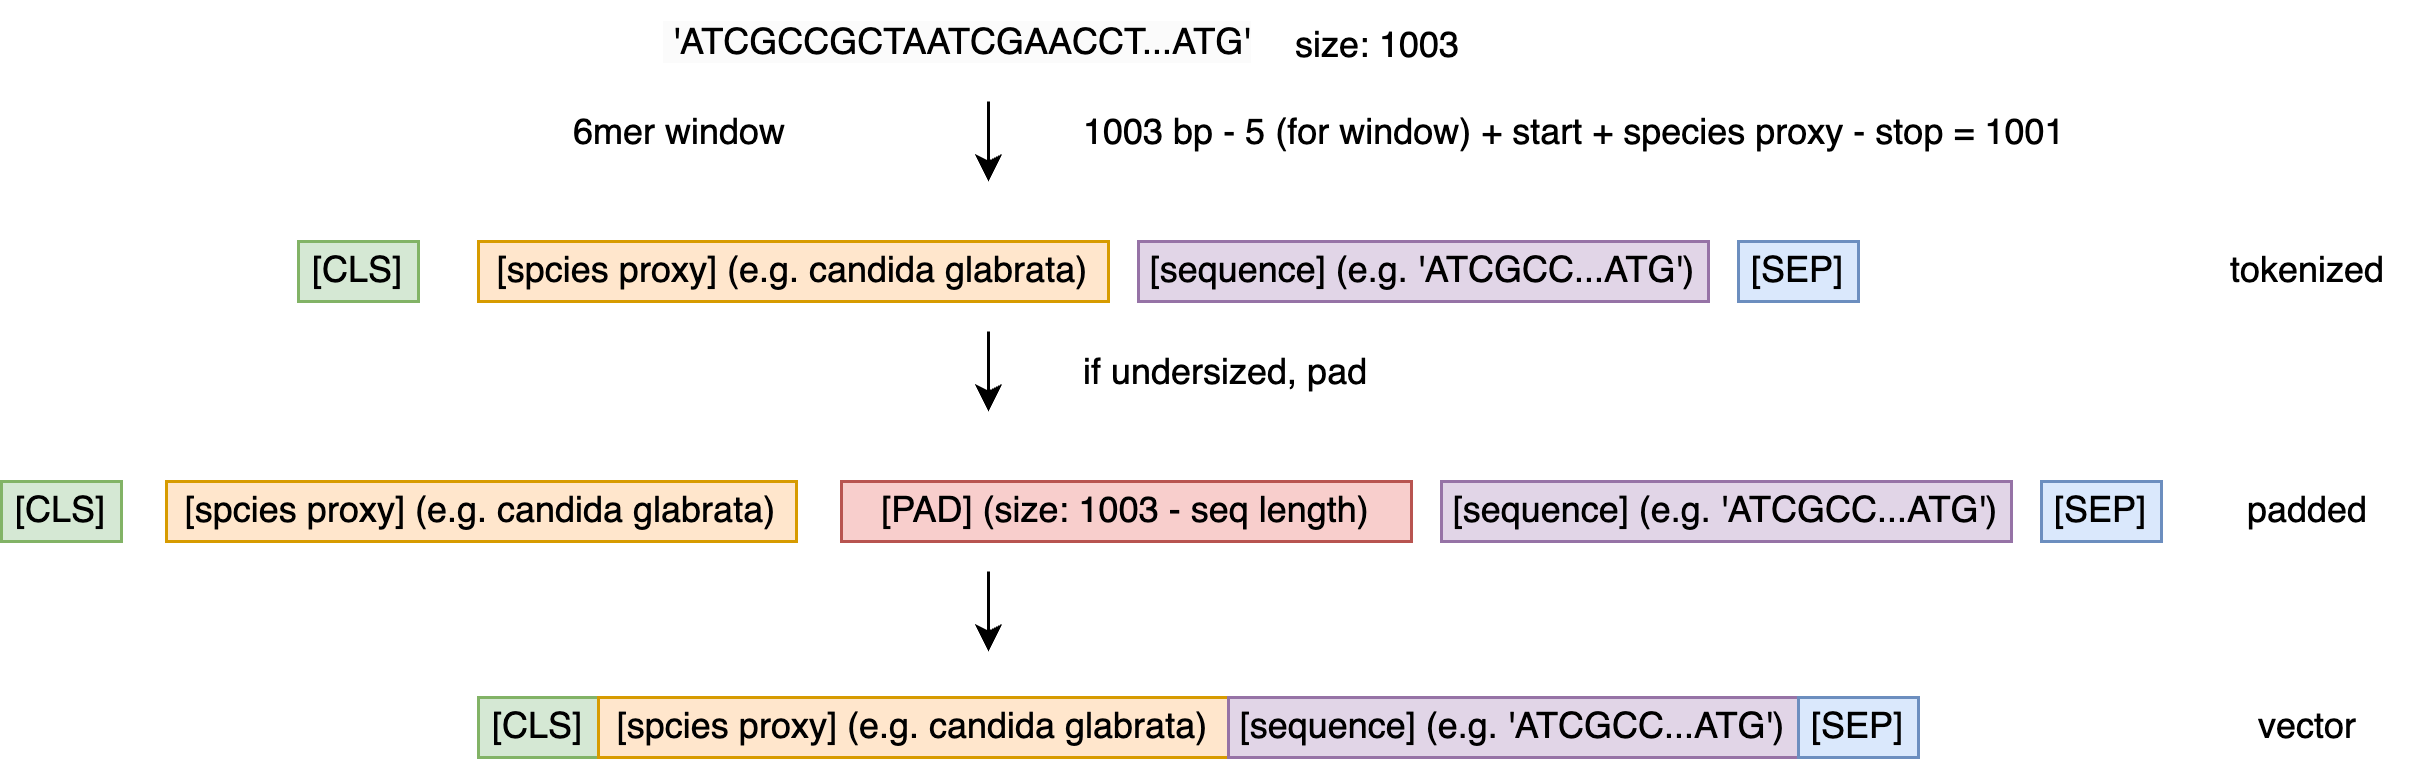

The diagram above was exported from draw.io. Its source (the exported page's mxGraphModel, read from the mxfile embedded in the PNG):
<mxGraphModel dx="3528" dy="1878" grid="1" gridSize="10" guides="1" tooltips="1" connect="1" arrows="1" fold="1" page="1" pageScale="1" pageWidth="850" pageHeight="1100" math="0" shadow="0">
  <root>
    <mxCell id="0" />
    <mxCell id="1" parent="0" />
    <mxCell id="3" value="[CLS]" style="rounded=0;whiteSpace=wrap;html=1;fillColor=#d5e8d4;strokeColor=#82b366;" parent="1" vertex="1">
      <mxGeometry x="110" y="100" width="40" height="20" as="geometry" />
    </mxCell>
    <mxCell id="4" value="[spcies proxy] (e.g. candida glabrata)" style="rounded=0;whiteSpace=wrap;html=1;fillColor=#ffe6cc;strokeColor=#d79b00;" parent="1" vertex="1">
      <mxGeometry x="170" y="100" width="210" height="20" as="geometry" />
    </mxCell>
    <mxCell id="6" value="[sequence] (e.g. 'ATCGCC...ATG')" style="rounded=0;whiteSpace=wrap;html=1;fillColor=#e1d5e7;strokeColor=#9673a6;" parent="1" vertex="1">
      <mxGeometry x="390" y="100" width="190" height="20" as="geometry" />
    </mxCell>
    <mxCell id="8" value="[SEP]" style="rounded=0;whiteSpace=wrap;html=1;fillColor=#dae8fc;strokeColor=#6c8ebf;" parent="1" vertex="1">
      <mxGeometry x="590" y="100" width="40" height="20" as="geometry" />
    </mxCell>
    <mxCell id="9" value="tokenized" style="rounded=0;whiteSpace=wrap;html=1;fontFamily=Helvetica;strokeColor=none;" parent="1" vertex="1">
      <mxGeometry x="740" y="100" width="80" height="20" as="geometry" />
    </mxCell>
    <mxCell id="16" value="size: 1003" style="rounded=0;whiteSpace=wrap;html=1;fontFamily=Helvetica;fillColor=none;strokeColor=none;" parent="1" vertex="1">
      <mxGeometry x="440" y="25" width="60" height="20" as="geometry" />
    </mxCell>
    <mxCell id="17" value="&lt;span style=&quot;color: rgb(0, 0, 0); font-family: Helvetica; font-size: 12px; font-style: normal; font-variant-ligatures: normal; font-variant-caps: normal; font-weight: 400; letter-spacing: normal; orphans: 2; text-align: center; text-indent: 0px; text-transform: none; widows: 2; word-spacing: 0px; -webkit-text-stroke-width: 0px; background-color: rgb(251, 251, 251); text-decoration-thickness: initial; text-decoration-style: initial; text-decoration-color: initial; float: none; display: inline !important;&quot;&gt;&amp;nbsp;'ATCGCCGCTAATCGAACCT...ATG'&lt;/span&gt;" style="text;whiteSpace=wrap;html=1;fontFamily=Helvetica;" parent="1" vertex="1">
      <mxGeometry x="230" y="20" width="200" height="30" as="geometry" />
    </mxCell>
    <mxCell id="18" value="" style="endArrow=classic;html=1;fontFamily=Helvetica;exitX=0.55;exitY=1.111;exitDx=0;exitDy=0;exitPerimeter=0;" parent="1" source="17" edge="1">
      <mxGeometry width="50" height="50" relative="1" as="geometry">
        <mxPoint x="190" y="240" as="sourcePoint" />
        <mxPoint x="340" y="80" as="targetPoint" />
      </mxGeometry>
    </mxCell>
    <mxCell id="19" value="&lt;div style=&quot;text-align: center;&quot;&gt;6mer window&lt;/div&gt;" style="text;whiteSpace=wrap;html=1;fontFamily=Helvetica;" parent="1" vertex="1">
      <mxGeometry x="200" y="50" width="80" height="30" as="geometry" />
    </mxCell>
    <mxCell id="20" value="&lt;div style=&quot;text-align: center;&quot;&gt;1003 bp - 5 (for window) + start + species proxy - stop = 1001&lt;/div&gt;" style="text;whiteSpace=wrap;html=1;fontFamily=Helvetica;" parent="1" vertex="1">
      <mxGeometry x="370" y="50" width="350" height="30" as="geometry" />
    </mxCell>
    <mxCell id="21" value="" style="endArrow=classic;html=1;fontFamily=Helvetica;exitX=0.55;exitY=1.111;exitDx=0;exitDy=0;exitPerimeter=0;" parent="1" edge="1">
      <mxGeometry width="50" height="50" relative="1" as="geometry">
        <mxPoint x="340" y="129.99999999999994" as="sourcePoint" />
        <mxPoint x="340" y="156.6699999999999" as="targetPoint" />
      </mxGeometry>
    </mxCell>
    <mxCell id="22" value="&lt;div style=&quot;text-align: center;&quot;&gt;if undersized, pad&lt;/div&gt;" style="text;whiteSpace=wrap;html=1;fontFamily=Helvetica;" parent="1" vertex="1">
      <mxGeometry x="370" y="130" width="350" height="30" as="geometry" />
    </mxCell>
    <mxCell id="23" value="[CLS]" style="rounded=0;whiteSpace=wrap;html=1;fillColor=#d5e8d4;strokeColor=#82b366;" parent="1" vertex="1">
      <mxGeometry x="11" y="180" width="40" height="20" as="geometry" />
    </mxCell>
    <mxCell id="24" value="[spcies proxy] (e.g. candida glabrata)" style="rounded=0;whiteSpace=wrap;html=1;fillColor=#ffe6cc;strokeColor=#d79b00;" parent="1" vertex="1">
      <mxGeometry x="66" y="180" width="210" height="20" as="geometry" />
    </mxCell>
    <mxCell id="25" value="[PAD] (size: 1003 - seq length)" style="rounded=0;whiteSpace=wrap;html=1;fillColor=#f8cecc;strokeColor=#b85450;" parent="1" vertex="1">
      <mxGeometry x="291" y="180" width="190" height="20" as="geometry" />
    </mxCell>
    <mxCell id="26" value="[SEP]" style="rounded=0;whiteSpace=wrap;html=1;fillColor=#dae8fc;strokeColor=#6c8ebf;" parent="1" vertex="1">
      <mxGeometry x="691" y="180" width="40" height="20" as="geometry" />
    </mxCell>
    <mxCell id="27" value="" style="endArrow=classic;html=1;fontFamily=Helvetica;exitX=0.55;exitY=1.111;exitDx=0;exitDy=0;exitPerimeter=0;" parent="1" edge="1">
      <mxGeometry width="50" height="50" relative="1" as="geometry">
        <mxPoint x="340" y="209.9999999999999" as="sourcePoint" />
        <mxPoint x="340" y="236.66999999999985" as="targetPoint" />
      </mxGeometry>
    </mxCell>
    <mxCell id="29" value="[sequence] (e.g. 'ATCGCC...ATG')" style="rounded=0;whiteSpace=wrap;html=1;fillColor=#e1d5e7;strokeColor=#9673a6;" parent="1" vertex="1">
      <mxGeometry x="491" y="180" width="190" height="20" as="geometry" />
    </mxCell>
    <mxCell id="31" value="[CLS]" style="rounded=0;whiteSpace=wrap;html=1;fillColor=#d5e8d4;strokeColor=#82b366;" parent="1" vertex="1">
      <mxGeometry x="170" y="252" width="40" height="20" as="geometry" />
    </mxCell>
    <mxCell id="32" value="[spcies proxy] (e.g. candida glabrata)" style="rounded=0;whiteSpace=wrap;html=1;fillColor=#ffe6cc;strokeColor=#d79b00;" parent="1" vertex="1">
      <mxGeometry x="210" y="252" width="210" height="20" as="geometry" />
    </mxCell>
    <mxCell id="33" value="[sequence] (e.g. 'ATCGCC...ATG')" style="rounded=0;whiteSpace=wrap;html=1;fillColor=#e1d5e7;strokeColor=#9673a6;" parent="1" vertex="1">
      <mxGeometry x="420" y="252" width="190" height="20" as="geometry" />
    </mxCell>
    <mxCell id="34" value="padded" style="rounded=0;whiteSpace=wrap;html=1;fontFamily=Helvetica;strokeColor=none;" parent="1" vertex="1">
      <mxGeometry x="750" y="180" width="60" height="20" as="geometry" />
    </mxCell>
    <mxCell id="36" value="vector" style="rounded=0;whiteSpace=wrap;html=1;fontFamily=Helvetica;strokeColor=none;" parent="1" vertex="1">
      <mxGeometry x="750" y="252" width="60" height="20" as="geometry" />
    </mxCell>
    <mxCell id="38" value="[SEP]" style="rounded=0;whiteSpace=wrap;html=1;fillColor=#dae8fc;strokeColor=#6c8ebf;" parent="1" vertex="1">
      <mxGeometry x="610" y="252" width="40" height="20" as="geometry" />
    </mxCell>
  </root>
</mxGraphModel>